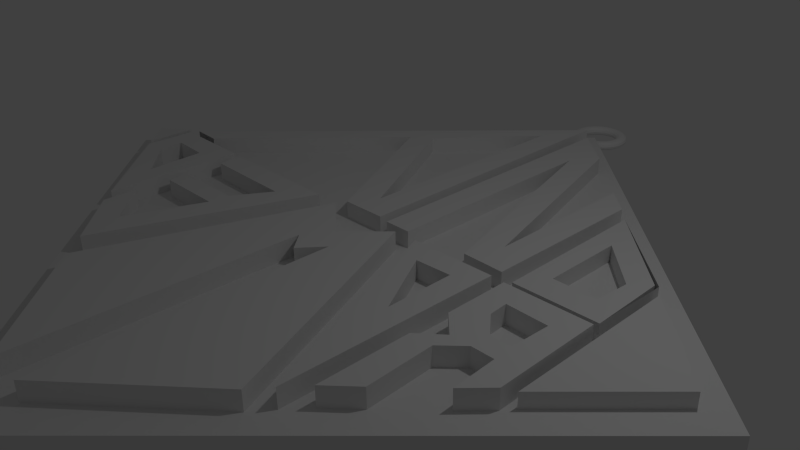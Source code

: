 # Source: andromeda.blend  (saved by Blender 2.76.0; exported with 4.5.12 LTS)
import bpy
from mathutils import Matrix  # noqa: F401  (used for matrix-valued properties, if any)

bpy.ops.wm.read_factory_settings(use_empty=True)
scene = bpy.context.scene
scene.name = 'Scene'

# ---- collections
col_collection_1 = bpy.data.collections.new('Collection 1'); scene.collection.children.link(col_collection_1)

# ---- world
world_world = bpy.data.worlds.new('World'); scene.world = world_world
world_world.color = (0.05088, 0.05088, 0.05088)
world_world.use_sun_shadow = False
world_world.sun_shadow_jitter_overblur = 0.0
world_world.cycles.sampling_method = 'MANUAL'
world_world.cycles.sample_map_resolution = 256

# ---- cameras
cam_camera = bpy.data.cameras.new('Camera')
cam_camera.clip_end = 100.0
cam_camera.lens = 35.0
cam_camera.sensor_width = 32.0
cam_camera.sensor_height = 18.0
cam_camera.ortho_scale = 7.314
cam_camera.dof.focus_distance = 0.0
cam_camera.dof.aperture_fstop = 128.0

# ---- lights
light_lamp = bpy.data.lights.new('Lamp', 'POINT')
light_lamp.transmission_factor = 0.0
light_lamp.cutoff_distance = 30.0
light_lamp.energy = 100.0
light_lamp.shadow_buffer_clip_start = 1.001
light_lamp.shadow_soft_size = 0.1
light_lamp.shadow_maximum_resolution = 0.006
light_lamp.use_absolute_resolution = True
light_lamp.cycles.use_multiple_importance_sampling = False

# ---- meshes
me_plane = bpy.data.meshes.new('Plane')
me_plane.from_pydata([(0.1295, 5.498, 0.03848), (0.1175, 5.498, 0.05892), (0.08448, 5.498, 0.07388), (0.03941, 5.498, 0.07936), (-0.005662, 5.498, 0.07388), (-0.03865, 5.498, 0.05892), (-0.05073, 5.498, 0.03848), (-0.03865, 5.498, 0.01804), (-0.005662, 5.498, 0.003074), (0.03941, 5.498, -0.002403), (0.08448, 5.498, 0.003074), (0.1175, 5.498, 0.01804), (0.1257, 5.557, 0.03848), (0.1137, 5.555, 0.05892), (0.08101, 5.551, 0.07388), (0.03632, 5.545, 0.07936), (-0.008361, 5.539, 0.07388), (-0.04107, 5.535, 0.05892), (-0.05304, 5.533, 0.03848), (-0.04107, 5.535, 0.01804), (-0.008361, 5.539, 0.003074), (0.03632, 5.545, -0.002403), (0.08101, 5.551, 0.003074), (0.1137, 5.555, 0.01804), (0.1142, 5.614, 0.03848), (0.1025, 5.611, 0.05892), (0.07065, 5.603, 0.07388), (0.02712, 5.591, 0.07936), (-0.01641, 5.579, 0.07388), (-0.04828, 5.571, 0.05892), (-0.05995, 5.568, 0.03848), (-0.04828, 5.571, 0.01804), (-0.01641, 5.579, 0.003074), (0.02712, 5.591, -0.002403), (0.07065, 5.603, 0.003074), (0.1025, 5.611, 0.01804), (0.09524, 5.67, 0.03848), (0.08408, 5.666, 0.05892), (0.0536, 5.653, 0.07388), (0.01196, 5.636, 0.07936), (-0.02968, 5.619, 0.07388), (-0.06016, 5.606, 0.05892), (-0.07131, 5.601, 0.03848), (-0.06016, 5.606, 0.01804), (-0.02968, 5.619, 0.003074), (0.01196, 5.636, -0.002403), (0.0536, 5.653, 0.003074), (0.08408, 5.666, 0.01804), (0.06916, 5.723, 0.03848), (0.05871, 5.717, 0.05892), (0.03013, 5.701, 0.07388), (-0.008898, 5.678, 0.07936), (-0.04793, 5.656, 0.07388), (-0.0765, 5.639, 0.05892), (-0.08696, 5.633, 0.03848), (-0.0765, 5.639, 0.01804), (-0.04793, 5.656, 0.003074), (-0.008898, 5.678, -0.002403), (0.03013, 5.701, 0.003074), (0.05871, 5.717, 0.01804), (0.03641, 5.772, 0.03848), (0.02683, 5.765, 0.05892), (0.0006559, 5.745, 0.07388), (-0.0351, 5.717, 0.07936), (-0.07086, 5.69, 0.07388), (-0.09703, 5.67, 0.05892), (-0.1066, 5.662, 0.03848), (-0.09703, 5.67, 0.01804), (-0.07086, 5.69, 0.003074), (-0.0351, 5.717, -0.002403), (0.0006559, 5.745, 0.003074), (0.02683, 5.765, 0.01804), (-0.002459, 5.817, 0.03848), (-0.011, 5.808, 0.05892), (-0.03433, 5.785, 0.07388), (-0.0662, 5.753, 0.07936), (-0.09806, 5.721, 0.07388), (-0.1214, 5.698, 0.05892), (-0.1299, 5.689, 0.03848), (-0.1214, 5.698, 0.01804), (-0.09806, 5.721, 0.003074), (-0.0662, 5.753, -0.002403), (-0.03433, 5.785, 0.003074), (-0.011, 5.808, 0.01804), (-0.04678, 5.855, 0.03848), (-0.05413, 5.846, 0.05892), (-0.07422, 5.82, 0.07388), (-0.1017, 5.784, 0.07936), (-0.1291, 5.748, 0.07388), (-0.1492, 5.722, 0.05892), (-0.1565, 5.712, 0.03848), (-0.1492, 5.722, 0.01804), (-0.1291, 5.748, 0.003074), (-0.1017, 5.784, -0.002403), (-0.07422, 5.82, 0.003074), (-0.05413, 5.846, 0.01804), (-0.0958, 5.888, 0.03848), (-0.1018, 5.878, 0.05892), (-0.1183, 5.849, 0.07388), (-0.1409, 5.81, 0.07936), (-0.1634, 5.771, 0.07388), (-0.1799, 5.742, 0.05892), (-0.1859, 5.732, 0.03848), (-0.1799, 5.742, 0.01804), (-0.1634, 5.771, 0.003074), (-0.1409, 5.81, -0.002403), (-0.1183, 5.849, 0.003074), (-0.1018, 5.878, 0.01804), (-0.1487, 5.914, 0.03848), (-0.1533, 5.903, 0.05892), (-0.1659, 5.873, 0.07388), (-0.1832, 5.831, 0.07936), (-0.2004, 5.789, 0.07388), (-0.213, 5.759, 0.05892), (-0.2177, 5.748, 0.03848), (-0.213, 5.759, 0.01804), (-0.2004, 5.789, 0.003074), (-0.1832, 5.831, -0.002403), (-0.1659, 5.873, 0.003074), (-0.1533, 5.903, 0.01804), (-0.2045, 5.933, 0.03848), (-0.2076, 5.921, 0.05892), (-0.2162, 5.89, 0.07388), (-0.2278, 5.846, 0.07936), (-0.2395, 5.803, 0.07388), (-0.248, 5.771, 0.05892), (-0.2512, 5.759, 0.03848), (-0.248, 5.771, 0.01804), (-0.2395, 5.803, 0.003074), (-0.2278, 5.846, -0.002403), (-0.2162, 5.89, 0.003074), (-0.2076, 5.921, 0.01804), (-0.2623, 5.945, 0.03848), (-0.2639, 5.933, 0.05892), (-0.2682, 5.9, 0.07388), (-0.2741, 5.855, 0.07936), (-0.28, 5.811, 0.07388), (-0.2843, 5.778, 0.05892), (-0.2858, 5.766, 0.03848), (-0.2843, 5.778, 0.01804), (-0.28, 5.811, 0.003074), (-0.2741, 5.855, -0.002403), (-0.2682, 5.9, 0.003074), (-0.2639, 5.933, 0.01804), (-0.3211, 5.949, 0.03848), (-0.3211, 5.936, 0.05892), (-0.3211, 5.903, 0.07388), (-0.3211, 5.858, 0.07936), (-0.3211, 5.813, 0.07388), (-0.3211, 5.78, 0.05892), (-0.3211, 5.768, 0.03848), (-0.3211, 5.78, 0.01804), (-0.3211, 5.813, 0.003074), (-0.3211, 5.858, -0.002403), (-0.3211, 5.903, 0.003074), (-0.3211, 5.936, 0.01804), (-0.38, 5.945, 0.03848), (-0.3784, 5.933, 0.05892), (-0.3741, 5.9, 0.07388), (-0.3682, 5.855, 0.07936), (-0.3623, 5.811, 0.07388), (-0.358, 5.778, 0.05892), (-0.3564, 5.766, 0.03848), (-0.358, 5.778, 0.01804), (-0.3623, 5.811, 0.003074), (-0.3682, 5.855, -0.002403), (-0.3741, 5.9, 0.003074), (-0.3784, 5.933, 0.01804), (-0.4378, 5.933, 0.03848), (-0.4347, 5.921, 0.05892), (-0.4261, 5.89, 0.07388), (-0.4145, 5.846, 0.07936), (-0.4028, 5.803, 0.07388), (-0.3943, 5.771, 0.05892), (-0.3911, 5.759, 0.03848), (-0.3943, 5.771, 0.01804), (-0.4028, 5.803, 0.003074), (-0.4145, 5.846, -0.002403), (-0.4261, 5.89, 0.003074), (-0.4347, 5.921, 0.01804), (-0.4936, 5.914, 0.03848), (-0.489, 5.903, 0.05892), (-0.4764, 5.873, 0.07388), (-0.4591, 5.831, 0.07936), (-0.4419, 5.789, 0.07388), (-0.4292, 5.759, 0.05892), (-0.4246, 5.748, 0.03848), (-0.4292, 5.759, 0.01804), (-0.4419, 5.789, 0.003074), (-0.4591, 5.831, -0.002403), (-0.4764, 5.873, 0.003074), (-0.489, 5.903, 0.01804), (-0.5465, 5.888, 0.03848), (-0.5405, 5.878, 0.05892), (-0.524, 5.849, 0.07388), (-0.5014, 5.81, 0.07936), (-0.4789, 5.771, 0.07388), (-0.4624, 5.742, 0.05892), (-0.4564, 5.732, 0.03848), (-0.4624, 5.742, 0.01804), (-0.4789, 5.771, 0.003074), (-0.5014, 5.81, -0.002403), (-0.524, 5.849, 0.003074), (-0.5405, 5.878, 0.01804), (-0.5955, 5.855, 0.03848), (-0.5882, 5.846, 0.05892), (-0.5681, 5.82, 0.07388), (-0.5406, 5.784, 0.07936), (-0.5132, 5.748, 0.07388), (-0.4931, 5.722, 0.05892), (-0.4858, 5.712, 0.03848), (-0.4931, 5.722, 0.01804), (-0.5132, 5.748, 0.003074), (-0.5406, 5.784, -0.002403), (-0.5681, 5.82, 0.003074), (-0.5882, 5.846, 0.01804), (-0.6398, 5.817, 0.03848), (-0.6313, 5.808, 0.05892), (-0.608, 5.785, 0.07388), (-0.5761, 5.753, 0.07936), (-0.5442, 5.721, 0.07388), (-0.5209, 5.698, 0.05892), (-0.5124, 5.689, 0.03848), (-0.5209, 5.698, 0.01804), (-0.5442, 5.721, 0.003074), (-0.5761, 5.753, -0.002403), (-0.608, 5.785, 0.003074), (-0.6313, 5.808, 0.01804), (-0.6787, 5.772, 0.03848), (-0.6691, 5.765, 0.05892), (-0.6429, 5.745, 0.07388), (-0.6072, 5.717, 0.07936), (-0.5714, 5.69, 0.07388), (-0.5453, 5.67, 0.05892), (-0.5357, 5.662, 0.03848), (-0.5453, 5.67, 0.01804), (-0.5714, 5.69, 0.003074), (-0.6072, 5.717, -0.002403), (-0.6429, 5.745, 0.003074), (-0.6691, 5.765, 0.01804), (-0.7115, 5.723, 0.03848), (-0.701, 5.717, 0.05892), (-0.6724, 5.701, 0.07388), (-0.6334, 5.678, 0.07936), (-0.5944, 5.656, 0.07388), (-0.5658, 5.639, 0.05892), (-0.5553, 5.633, 0.03848), (-0.5658, 5.639, 0.01804), (-0.5944, 5.656, 0.003074), (-0.6334, 5.678, -0.002403), (-0.6724, 5.701, 0.003074), (-0.701, 5.717, 0.01804), (-0.7375, 5.67, 0.03848), (-0.7264, 5.666, 0.05892), (-0.6959, 5.653, 0.07388), (-0.6543, 5.636, 0.07936), (-0.6126, 5.619, 0.07388), (-0.5821, 5.606, 0.05892), (-0.571, 5.601, 0.03848), (-0.5821, 5.606, 0.01804), (-0.6126, 5.619, 0.003074), (-0.6543, 5.636, -0.002403), (-0.6959, 5.653, 0.003074), (-0.7264, 5.666, 0.01804), (-0.7565, 5.614, 0.03848), (-0.7448, 5.611, 0.05892), (-0.7129, 5.603, 0.07388), (-0.6694, 5.591, 0.07936), (-0.6259, 5.579, 0.07388), (-0.594, 5.571, 0.05892), (-0.5823, 5.568, 0.03848), (-0.594, 5.571, 0.01804), (-0.6259, 5.579, 0.003074), (-0.6694, 5.591, -0.002403), (-0.7129, 5.603, 0.003074), (-0.7448, 5.611, 0.01804), (-0.768, 5.557, 0.03848), (-0.756, 5.555, 0.05892), (-0.7233, 5.551, 0.07388), (-0.6786, 5.545, 0.07936), (-0.6339, 5.539, 0.07388), (-0.6012, 5.535, 0.05892), (-0.5892, 5.533, 0.03848), (-0.6012, 5.535, 0.01804), (-0.6339, 5.539, 0.003074), (-0.6786, 5.545, -0.002403), (-0.7233, 5.551, 0.003074), (-0.756, 5.555, 0.01804), (-0.7718, 5.498, 0.03848), (-0.7598, 5.498, 0.05892), (-0.7268, 5.498, 0.07388), (-0.6817, 5.498, 0.07936), (-0.6366, 5.498, 0.07388), (-0.6036, 5.498, 0.05892), (-0.5916, 5.498, 0.03848), (-0.6036, 5.498, 0.01804), (-0.6366, 5.498, 0.003074), (-0.6817, 5.498, -0.002403), (-0.7268, 5.498, 0.003074), (-0.7598, 5.498, 0.01804), (-0.768, 5.439, 0.03848), (-0.756, 5.441, 0.05892), (-0.7233, 5.445, 0.07388), (-0.6786, 5.451, 0.07936), (-0.6339, 5.457, 0.07388), (-0.6012, 5.461, 0.05892), (-0.5892, 5.463, 0.03848), (-0.6012, 5.461, 0.01804), (-0.6339, 5.457, 0.003074), (-0.6786, 5.451, -0.002403), (-0.7233, 5.445, 0.003074), (-0.756, 5.441, 0.01804), (-0.7565, 5.381, 0.03848), (-0.7448, 5.384, 0.05892), (-0.7129, 5.393, 0.07388), (-0.6694, 5.405, 0.07936), (-0.6259, 5.416, 0.07388), (-0.594, 5.425, 0.05892), (-0.5823, 5.428, 0.03848), (-0.594, 5.425, 0.01804), (-0.6259, 5.416, 0.003074), (-0.6694, 5.405, -0.002403), (-0.7129, 5.393, 0.003074), (-0.7448, 5.384, 0.01804), (-0.7375, 5.325, 0.03848), (-0.7264, 5.33, 0.05892), (-0.6959, 5.343, 0.07388), (-0.6543, 5.36, 0.07936), (-0.6126, 5.377, 0.07388), (-0.5821, 5.39, 0.05892), (-0.571, 5.394, 0.03848), (-0.5821, 5.39, 0.01804), (-0.6126, 5.377, 0.003074), (-0.6543, 5.36, -0.002403), (-0.6959, 5.343, 0.003074), (-0.7264, 5.33, 0.01804), (-0.7115, 5.272, 0.03848), (-0.701, 5.279, 0.05892), (-0.6724, 5.295, 0.07388), (-0.6334, 5.318, 0.07936), (-0.5944, 5.34, 0.07388), (-0.5658, 5.357, 0.05892), (-0.5553, 5.363, 0.03848), (-0.5658, 5.357, 0.01804), (-0.5944, 5.34, 0.003074), (-0.6334, 5.318, -0.002403), (-0.6724, 5.295, 0.003074), (-0.701, 5.279, 0.01804), (-0.6787, 5.223, 0.03848), (-0.6691, 5.231, 0.05892), (-0.6429, 5.251, 0.07388), (-0.6072, 5.278, 0.07936), (-0.5714, 5.306, 0.07388), (-0.5453, 5.326, 0.05892), (-0.5357, 5.333, 0.03848), (-0.5453, 5.326, 0.01804), (-0.5714, 5.306, 0.003074), (-0.6072, 5.278, -0.002403), (-0.6429, 5.251, 0.003074), (-0.6691, 5.231, 0.01804), (-0.6398, 5.179, 0.03848), (-0.6313, 5.188, 0.05892), (-0.608, 5.211, 0.07388), (-0.5761, 5.243, 0.07936), (-0.5442, 5.275, 0.07388), (-0.5209, 5.298, 0.05892), (-0.5124, 5.307, 0.03848), (-0.5209, 5.298, 0.01804), (-0.5442, 5.275, 0.003074), (-0.5761, 5.243, -0.002403), (-0.608, 5.211, 0.003074), (-0.6313, 5.188, 0.01804), (-0.5955, 5.14, 0.03848), (-0.5882, 5.15, 0.05892), (-0.5681, 5.176, 0.07388), (-0.5406, 5.212, 0.07936), (-0.5132, 5.248, 0.07388), (-0.4931, 5.274, 0.05892), (-0.4858, 5.283, 0.03848), (-0.4931, 5.274, 0.01804), (-0.5132, 5.248, 0.003074), (-0.5406, 5.212, -0.002403), (-0.5681, 5.176, 0.003074), (-0.5882, 5.15, 0.01804), (-0.5465, 5.108, 0.03848), (-0.5405, 5.118, 0.05892), (-0.524, 5.147, 0.07388), (-0.5014, 5.186, 0.07936), (-0.4789, 5.225, 0.07388), (-0.4624, 5.253, 0.05892), (-0.4564, 5.264, 0.03848), (-0.4624, 5.253, 0.01804), (-0.4789, 5.225, 0.003074), (-0.5014, 5.186, -0.002403), (-0.524, 5.147, 0.003074), (-0.5405, 5.118, 0.01804), (-0.4936, 5.081, 0.03848), (-0.489, 5.093, 0.05892), (-0.4764, 5.123, 0.07388), (-0.4591, 5.165, 0.07936), (-0.4419, 5.206, 0.07388), (-0.4292, 5.237, 0.05892), (-0.4246, 5.248, 0.03848), (-0.4292, 5.237, 0.01804), (-0.4419, 5.206, 0.003074), (-0.4591, 5.165, -0.002403), (-0.4764, 5.123, 0.003074), (-0.489, 5.093, 0.01804), (-0.4378, 5.062, 0.03848), (-0.4347, 5.074, 0.05892), (-0.4261, 5.106, 0.07388), (-0.4145, 5.15, 0.07936), (-0.4028, 5.193, 0.07388), (-0.3943, 5.225, 0.05892), (-0.3911, 5.237, 0.03848), (-0.3943, 5.225, 0.01804), (-0.4028, 5.193, 0.003074), (-0.4145, 5.15, -0.002403), (-0.4261, 5.106, 0.003074), (-0.4347, 5.074, 0.01804), (-0.38, 5.051, 0.03848), (-0.3784, 5.063, 0.05892), (-0.3741, 5.096, 0.07388), (-0.3682, 5.14, 0.07936), (-0.3623, 5.185, 0.07388), (-0.358, 5.218, 0.05892), (-0.3564, 5.23, 0.03848), (-0.358, 5.218, 0.01804), (-0.3623, 5.185, 0.003074), (-0.3682, 5.14, -0.002403), (-0.3741, 5.096, 0.003074), (-0.3784, 5.063, 0.01804), (-0.3211, 5.047, 0.03848), (-0.3211, 5.059, 0.05892), (-0.3211, 5.092, 0.07388), (-0.3211, 5.137, 0.07936), (-0.3211, 5.182, 0.07388), (-0.3211, 5.215, 0.05892), (-0.3211, 5.227, 0.03848), (-0.3211, 5.215, 0.01804), (-0.3211, 5.182, 0.003074), (-0.3211, 5.137, -0.002403), (-0.3211, 5.092, 0.003074), (-0.3211, 5.059, 0.01804), (-0.2623, 5.051, 0.03848), (-0.2639, 5.063, 0.05892), (-0.2682, 5.096, 0.07388), (-0.2741, 5.14, 0.07936), (-0.28, 5.185, 0.07388), (-0.2843, 5.218, 0.05892), (-0.2858, 5.23, 0.03848), (-0.2843, 5.218, 0.01804), (-0.28, 5.185, 0.003074), (-0.2741, 5.14, -0.002403), (-0.2682, 5.096, 0.003074), (-0.2639, 5.063, 0.01804), (-0.2045, 5.062, 0.03848), (-0.2076, 5.074, 0.05892), (-0.2162, 5.106, 0.07388), (-0.2278, 5.15, 0.07936), (-0.2395, 5.193, 0.07388), (-0.248, 5.225, 0.05892), (-0.2512, 5.237, 0.03848), (-0.248, 5.225, 0.01804), (-0.2395, 5.193, 0.003074), (-0.2278, 5.15, -0.002403), (-0.2162, 5.106, 0.003074), (-0.2076, 5.074, 0.01804), (-0.1487, 5.081, 0.03848), (-0.1533, 5.093, 0.05892), (-0.1659, 5.123, 0.07388), (-0.1832, 5.165, 0.07936), (-0.2004, 5.206, 0.07388), (-0.213, 5.237, 0.05892), (-0.2177, 5.248, 0.03848), (-0.213, 5.237, 0.01804), (-0.2004, 5.206, 0.003074), (-0.1832, 5.165, -0.002403), (-0.1659, 5.123, 0.003074), (-0.1533, 5.093, 0.01804), (-0.0958, 5.108, 0.03848), (-0.1018, 5.118, 0.05892), (-0.1183, 5.147, 0.07388), (-0.1409, 5.186, 0.07936), (-0.1634, 5.225, 0.07388), (-0.1799, 5.253, 0.05892), (-0.1859, 5.264, 0.03848), (-0.1799, 5.253, 0.01804), (-0.1634, 5.225, 0.003074), (-0.1409, 5.186, -0.002403), (-0.1183, 5.147, 0.003074), (-0.1018, 5.118, 0.01804), (-0.04678, 5.14, 0.03848), (-0.05413, 5.15, 0.05892), (-0.07422, 5.176, 0.07388), (-0.1017, 5.212, 0.07936), (-0.1291, 5.248, 0.07388), (-0.1492, 5.274, 0.05892), (-0.1565, 5.283, 0.03848), (-0.1492, 5.274, 0.01804), (-0.1291, 5.248, 0.003074), (-0.1017, 5.212, -0.002403), (-0.07422, 5.176, 0.003074), (-0.05413, 5.15, 0.01804), (-0.002459, 5.179, 0.03848), (-0.011, 5.188, 0.05892), (-0.03433, 5.211, 0.07388), (-0.0662, 5.243, 0.07936), (-0.09806, 5.275, 0.07388), (-0.1214, 5.298, 0.05892), (-0.1299, 5.307, 0.03848), (-0.1214, 5.298, 0.01804), (-0.09806, 5.275, 0.003074), (-0.0662, 5.243, -0.002403), (-0.03433, 5.211, 0.003074), (-0.011, 5.188, 0.01804), (0.03641, 5.223, 0.03848), (0.02683, 5.231, 0.05892), (0.0006559, 5.251, 0.07388), (-0.0351, 5.278, 0.07936), (-0.07086, 5.306, 0.07388), (-0.09703, 5.326, 0.05892), (-0.1066, 5.333, 0.03848), (-0.09703, 5.326, 0.01804), (-0.07086, 5.306, 0.003074), (-0.0351, 5.278, -0.002403), (0.0006559, 5.251, 0.003074), (0.02683, 5.231, 0.01804), (0.06916, 5.272, 0.03848), (0.05871, 5.279, 0.05892), (0.03013, 5.295, 0.07388), (-0.008898, 5.318, 0.07936), (-0.04793, 5.34, 0.07388), (-0.0765, 5.357, 0.05892), (-0.08696, 5.363, 0.03848), (-0.0765, 5.357, 0.01804), (-0.04793, 5.34, 0.003074), (-0.008898, 5.318, -0.002403), (0.03013, 5.295, 0.003074), (0.05871, 5.279, 0.01804), (0.09524, 5.325, 0.03848), (0.08408, 5.33, 0.05892), (0.0536, 5.343, 0.07388), (0.01196, 5.36, 0.07936), (-0.02968, 5.377, 0.07388), (-0.06016, 5.39, 0.05892), (-0.07131, 5.394, 0.03848), (-0.06016, 5.39, 0.01804), (-0.02968, 5.377, 0.003074), (0.01196, 5.36, -0.002403), (0.0536, 5.343, 0.003074), (0.08408, 5.33, 0.01804), (0.1142, 5.381, 0.03848), (0.1025, 5.384, 0.05892), (0.07065, 5.393, 0.07388), (0.02712, 5.405, 0.07936), (-0.01641, 5.416, 0.07388), (-0.04828, 5.425, 0.05892), (-0.05995, 5.428, 0.03848), (-0.04828, 5.425, 0.01804), (-0.01641, 5.416, 0.003074), (0.02712, 5.405, -0.002403), (0.07065, 5.393, 0.003074), (0.1025, 5.384, 0.01804), (0.1257, 5.439, 0.03848), (0.1137, 5.441, 0.05892), (0.08101, 5.445, 0.07388), (0.03632, 5.451, 0.07936), (-0.008361, 5.457, 0.07388), (-0.04107, 5.461, 0.05892), (-0.05304, 5.463, 0.03848), (-0.04107, 5.461, 0.01804), (-0.008361, 5.457, 0.003074), (0.03632, 5.451, -0.002403), (0.08101, 5.445, 0.003074), (0.1137, 5.441, 0.01804), (-5.47, -0.08577, 0.08241), (-0.09775, -5.292, 0.08241), (-0.2637, 5.286, 0.08241), (5.108, 0.08022, 0.08241), (-0.2637, 5.286, -0.03331), (-5.47, -0.08577, -0.03331), (-0.09775, -5.292, -0.03331), (5.108, 0.08022, -0.03331), (-4.606, 0.4428, -0.2297), (-0.8297, 0.4051, -0.2297), (-0.1688, 0.4082, -0.2297), (-0.1877, 4.937, -0.2297), (-1.982, 2.709, -0.2297), (-4.153, 0.424, -0.2297), (-4.153, 0.424, -0.2297), (-0.5842, 0.7827, -0.2297), (-1.698, 2.916, -0.2297), (-0.5464, 4.219, -0.2297), (-4.606, 0.4428, 0.2234), (-0.8297, 0.4051, 0.2234), (-0.1688, 0.4082, 0.2234), (-0.1877, 4.937, 0.2234), (-1.982, 2.709, 0.2234), (-4.153, 0.424, 0.2234), (-4.153, 0.424, 0.2234), (-0.5842, 0.7827, 0.2234), (-1.698, 2.916, 0.2234), (-0.5464, 4.219, 0.2234), (0.001142, 0.3673, -0.2297), (0.0185, 4.654, -0.2297), (1.51, 0.9149, -0.2297), (0.6605, 4.068, -0.2297), (1.522, 3.174, -0.2297), (1.9, 2.815, -0.2297), (1.888, 0.424, -0.2297), (1.284, 0.4428, -0.2297), (0.3961, 3.691, -0.2297), (0.3961, 0.3673, -0.2297), (0.001142, 0.3673, 0.2234), (0.0185, 4.654, 0.2234), (1.51, 0.9149, 0.2234), (0.6605, 4.068, 0.2234), (1.522, 3.174, 0.2234), (1.9, 2.815, 0.2234), (1.888, 0.424, 0.2234), (1.284, 0.4428, 0.2234), (0.3961, 3.691, 0.2234), (0.3961, 0.3673, 0.2234), (2.08, 2.611, -0.2297), (3.258, 1.435, -0.2297), (3.287, 0.3483, -0.2297), (2.107, 0.3483, -0.2297), (3.309, 1.44, -0.2297), (2.372, 0.7451, -0.2297), (2.372, 1.892, -0.2297), (3.022, 1.23, -0.2297), (2.989, 0.7341, -0.2297), (2.08, 2.611, 0.2133), (3.258, 1.435, 0.2133), (3.287, 0.3483, 0.2133), (2.107, 0.3483, 0.2133), (3.309, 1.44, 0.2133), (2.372, 0.7451, 0.2133), (2.372, 1.892, 0.2133), (3.022, 1.23, 0.2133), (2.989, 0.7341, 0.2133), (3.423, -1.121, -0.2139), (3.395, 1.313, -0.2139), (4.59, 0.08211, -0.2139), (3.423, -1.121, 0.202), (3.395, 1.313, 0.202), (4.59, 0.08211, 0.202), (-4.721, -0.3688, -0.2267), (-4.628, -0.4531, -0.2267), (-5.118, 0.04385, -0.2267), (-4.721, 0.3613, -0.2267), (-3.358, -1.736, -0.2267), (-4.615, 0.2903, -0.2267), (-3.342, 0.277, -0.2267), (-3.675, -0.9425, -0.2267), (-3.726, -0.09336, -0.2267), (-4.324, -0.0669, -0.2267), (-4.297, -0.4266, -0.2267), (-1.237, 0.2476, -0.2267), (-2.346, -2.663, -0.2267), (-3.182, 0.2634, -0.2267), (-3.153, -1.948, -0.2267), (-3.153, -1.472, -0.2267), (-2.531, -2.054, -0.2267), (-2.095, -0.9561, -0.2267), (-3.126, -0.9561, -0.2267), (-3.126, -0.6519, -0.2267), (-2.068, -0.6651, -0.2267), (-1.737, -0.1227, -0.2267), (-3.14, -0.09629, -0.2267), (-2.031, -2.993, -0.2267), (-0.4843, -4.487, -0.2267), (-0.867, 0.237, -0.2267), (-0.4613, -0.6826, -0.2267), (-0.224, -0.9505, -0.2267), (0.04391, -0.6213, -0.2267), (0.05156, -4.449, -0.2267), (1.674, -2.987, -0.2267), (0.3149, 0.2284, -0.2267), (-0.1995, -0.2952, -0.2267), (-0.1995, -0.3228, -0.2267), (1.866, -2.736, -0.2267), (0.6587, 0.2392, -0.2267), (1.887, 0.2502, -0.2267), (1.561, -1.043, -0.2267), (1.548, -0.07755, -0.2267), (1.032, -0.104, -0.2267), (2.095, -2.461, -0.2267), (2.088, -0.6662, -0.2267), (2.081, -1.227, -0.2267), (2.387, -0.9596, -0.2267), (2.081, 0.2333, -0.2267), (3.287, 0.2397, -0.2267), (3.319, -1.253, -0.2267), (3.019, -1.572, -0.2267), (2.981, -0.9533, -0.2267), (2.674, -0.9533, -0.2267), (2.4, -1.215, -0.2267), (2.446, -2.133, -0.2267), (2.665, -0.6593, -0.2267), (2.417, -0.3654, -0.2267), (2.399, -0.09896, -0.2267), (2.978, -0.1173, -0.2267), (2.959, -0.6593, -0.2267), (-5.118, 0.04385, 0.2363), (-4.721, -0.3688, 0.2363), (-4.615, 0.2903, 0.2363), (-4.628, -0.4531, 0.2363), (-4.721, 0.3613, 0.2363), (-3.358, -1.736, 0.2363), (-3.342, 0.277, 0.2363), (-3.675, -0.9425, 0.2363), (-3.726, -0.09336, 0.2363), (-4.324, -0.0669, 0.2363), (-4.297, -0.4266, 0.2363), (-3.182, 0.2634, 0.2363), (-1.237, 0.2476, 0.2363), (-2.346, -2.663, 0.2363), (-3.153, -1.948, 0.2363), (-3.153, -1.472, 0.2363), (-2.531, -2.054, 0.2363), (-2.095, -0.9561, 0.2363), (-3.126, -0.9561, 0.2363), (-3.126, -0.6519, 0.2363), (-2.068, -0.6651, 0.2363), (-1.737, -0.1227, 0.2363), (-3.14, -0.09629, 0.2363), (-0.867, 0.237, 0.2363), (-2.031, -2.993, 0.2363), (-0.4843, -4.487, 0.2363), (-0.4613, -0.6826, 0.2363), (-0.224, -0.9505, 0.2363), (0.04391, -0.6213, 0.2363), (0.05156, -4.449, 0.2363), (1.674, -2.987, 0.2363), (0.3149, 0.2284, 0.2363), (-0.1995, -0.2952, 0.2363), (0.6587, 0.2392, 0.2363), (1.866, -2.736, 0.2363), (1.887, 0.2502, 0.2363), (1.561, -1.043, 0.2363), (1.548, -0.07755, 0.2363), (1.032, -0.104, 0.2363), (2.081, -1.227, 0.2363), (2.095, -2.461, 0.2363), (2.081, 0.2333, 0.2363), (2.088, -0.6662, 0.2363), (2.387, -0.9596, 0.2363), (3.287, 0.2397, 0.2363), (3.319, -1.253, 0.2363), (3.019, -1.572, 0.2363), (2.981, -0.9533, 0.2363), (2.674, -0.9533, 0.2363), (2.4, -1.215, 0.2363), (2.446, -2.133, 0.2363), (2.665, -0.6593, 0.2363), (2.417, -0.3654, 0.2363), (2.399, -0.09896, 0.2363), (2.978, -0.1173, 0.2363), (2.959, -0.6593, 0.2363)], [(680, 681)], [(0, 12, 13, 1), (1, 13, 14, 2), (2, 14, 15, 3), (3, 15, 16, 4), (4, 16, 17, 5), (5, 17, 18, 6), (6, 18, 19, 7), (7, 19, 20, 8), (8, 20, 21, 9), (9, 21, 22, 10), (10, 22, 23, 11), (0, 11, 23, 12), (12, 24, 25, 13), (13, 25, 26, 14), (14, 26, 27, 15), (15, 27, 28, 16), (16, 28, 29, 17), (17, 29, 30, 18), (18, 30, 31, 19), (19, 31, 32, 20), (20, 32, 33, 21), (21, 33, 34, 22), (22, 34, 35, 23), (23, 35, 24, 12), (24, 36, 37, 25), (25, 37, 38, 26), (26, 38, 39, 27), (27, 39, 40, 28), (28, 40, 41, 29), (29, 41, 42, 30), (30, 42, 43, 31), (31, 43, 44, 32), (32, 44, 45, 33), (33, 45, 46, 34), (34, 46, 47, 35), (35, 47, 36, 24), (36, 48, 49, 37), (37, 49, 50, 38), (38, 50, 51, 39), (39, 51, 52, 40), (40, 52, 53, 41), (41, 53, 54, 42), (42, 54, 55, 43), (43, 55, 56, 44), (44, 56, 57, 45), (45, 57, 58, 46), (46, 58, 59, 47), (47, 59, 48, 36), (48, 60, 61, 49), (49, 61, 62, 50), (50, 62, 63, 51), (51, 63, 64, 52), (52, 64, 65, 53), (53, 65, 66, 54), (54, 66, 67, 55), (55, 67, 68, 56), (56, 68, 69, 57), (57, 69, 70, 58), (58, 70, 71, 59), (59, 71, 60, 48), (60, 72, 73, 61), (61, 73, 74, 62), (62, 74, 75, 63), (63, 75, 76, 64), (64, 76, 77, 65), (65, 77, 78, 66), (66, 78, 79, 67), (67, 79, 80, 68), (68, 80, 81, 69), (69, 81, 82, 70), (70, 82, 83, 71), (71, 83, 72, 60), (72, 84, 85, 73), (73, 85, 86, 74), (74, 86, 87, 75), (75, 87, 88, 76), (76, 88, 89, 77), (77, 89, 90, 78), (78, 90, 91, 79), (79, 91, 92, 80), (80, 92, 93, 81), (81, 93, 94, 82), (82, 94, 95, 83), (83, 95, 84, 72), (84, 96, 97, 85), (85, 97, 98, 86), (86, 98, 99, 87), (87, 99, 100, 88), (88, 100, 101, 89), (89, 101, 102, 90), (90, 102, 103, 91), (91, 103, 104, 92), (92, 104, 105, 93), (93, 105, 106, 94), (94, 106, 107, 95), (95, 107, 96, 84), (96, 108, 109, 97), (97, 109, 110, 98), (98, 110, 111, 99), (99, 111, 112, 100), (100, 112, 113, 101), (101, 113, 114, 102), (102, 114, 115, 103), (103, 115, 116, 104), (104, 116, 117, 105), (105, 117, 118, 106), (106, 118, 119, 107), (107, 119, 108, 96), (108, 120, 121, 109), (109, 121, 122, 110), (110, 122, 123, 111), (111, 123, 124, 112), (112, 124, 125, 113), (113, 125, 126, 114), (114, 126, 127, 115), (115, 127, 128, 116), (116, 128, 129, 117), (117, 129, 130, 118), (118, 130, 131, 119), (119, 131, 120, 108), (120, 132, 133, 121), (121, 133, 134, 122), (122, 134, 135, 123), (123, 135, 136, 124), (124, 136, 137, 125), (125, 137, 138, 126), (126, 138, 139, 127), (127, 139, 140, 128), (128, 140, 141, 129), (129, 141, 142, 130), (130, 142, 143, 131), (131, 143, 132, 120), (132, 144, 145, 133), (133, 145, 146, 134), (134, 146, 147, 135), (135, 147, 148, 136), (136, 148, 149, 137), (137, 149, 150, 138), (138, 150, 151, 139), (139, 151, 152, 140), (140, 152, 153, 141), (141, 153, 154, 142), (142, 154, 155, 143), (143, 155, 144, 132), (144, 156, 157, 145), (145, 157, 158, 146), (146, 158, 159, 147), (147, 159, 160, 148), (148, 160, 161, 149), (149, 161, 162, 150), (150, 162, 163, 151), (151, 163, 164, 152), (152, 164, 165, 153), (153, 165, 166, 154), (154, 166, 167, 155), (155, 167, 156, 144), (156, 168, 169, 157), (157, 169, 170, 158), (158, 170, 171, 159), (159, 171, 172, 160), (160, 172, 173, 161), (161, 173, 174, 162), (162, 174, 175, 163), (163, 175, 176, 164), (164, 176, 177, 165), (165, 177, 178, 166), (166, 178, 179, 167), (167, 179, 168, 156), (168, 180, 181, 169), (169, 181, 182, 170), (170, 182, 183, 171), (171, 183, 184, 172), (172, 184, 185, 173), (173, 185, 186, 174), (174, 186, 187, 175), (175, 187, 188, 176), (176, 188, 189, 177), (177, 189, 190, 178), (178, 190, 191, 179), (179, 191, 180, 168), (180, 192, 193, 181), (181, 193, 194, 182), (182, 194, 195, 183), (183, 195, 196, 184), (184, 196, 197, 185), (185, 197, 198, 186), (186, 198, 199, 187), (187, 199, 200, 188), (188, 200, 201, 189), (189, 201, 202, 190), (190, 202, 203, 191), (191, 203, 192, 180), (192, 204, 205, 193), (193, 205, 206, 194), (194, 206, 207, 195), (195, 207, 208, 196), (196, 208, 209, 197), (197, 209, 210, 198), (198, 210, 211, 199), (199, 211, 212, 200), (200, 212, 213, 201), (201, 213, 214, 202), (202, 214, 215, 203), (203, 215, 204, 192), (204, 216, 217, 205), (205, 217, 218, 206), (206, 218, 219, 207), (207, 219, 220, 208), (208, 220, 221, 209), (209, 221, 222, 210), (210, 222, 223, 211), (211, 223, 224, 212), (212, 224, 225, 213), (213, 225, 226, 214), (214, 226, 227, 215), (215, 227, 216, 204), (216, 228, 229, 217), (217, 229, 230, 218), (218, 230, 231, 219), (219, 231, 232, 220), (220, 232, 233, 221), (221, 233, 234, 222), (222, 234, 235, 223), (223, 235, 236, 224), (224, 236, 237, 225), (225, 237, 238, 226), (226, 238, 239, 227), (227, 239, 228, 216), (228, 240, 241, 229), (229, 241, 242, 230), (230, 242, 243, 231), (231, 243, 244, 232), (232, 244, 245, 233), (233, 245, 246, 234), (234, 246, 247, 235), (235, 247, 248, 236), (236, 248, 249, 237), (237, 249, 250, 238), (238, 250, 251, 239), (239, 251, 240, 228), (240, 252, 253, 241), (241, 253, 254, 242), (242, 254, 255, 243), (243, 255, 256, 244), (244, 256, 257, 245), (245, 257, 258, 246), (246, 258, 259, 247), (247, 259, 260, 248), (248, 260, 261, 249), (249, 261, 262, 250), (250, 262, 263, 251), (251, 263, 252, 240), (252, 264, 265, 253), (253, 265, 266, 254), (254, 266, 267, 255), (255, 267, 268, 256), (256, 268, 269, 257), (257, 269, 270, 258), (258, 270, 271, 259), (259, 271, 272, 260), (260, 272, 273, 261), (261, 273, 274, 262), (262, 274, 275, 263), (263, 275, 264, 252), (264, 276, 277, 265), (265, 277, 278, 266), (266, 278, 279, 267), (267, 279, 280, 268), (268, 280, 281, 269), (269, 281, 282, 270), (270, 282, 283, 271), (271, 283, 284, 272), (272, 284, 285, 273), (273, 285, 286, 274), (274, 286, 287, 275), (275, 287, 276, 264), (276, 288, 289, 277), (277, 289, 290, 278), (278, 290, 291, 279), (279, 291, 292, 280), (280, 292, 293, 281), (281, 293, 294, 282), (282, 294, 295, 283), (283, 295, 296, 284), (284, 296, 297, 285), (285, 297, 298, 286), (286, 298, 299, 287), (287, 299, 288, 276), (288, 300, 301, 289), (289, 301, 302, 290), (290, 302, 303, 291), (291, 303, 304, 292), (292, 304, 305, 293), (293, 305, 306, 294), (294, 306, 307, 295), (295, 307, 308, 296), (296, 308, 309, 297), (297, 309, 310, 298), (298, 310, 311, 299), (299, 311, 300, 288), (300, 312, 313, 301), (301, 313, 314, 302), (302, 314, 315, 303), (303, 315, 316, 304), (304, 316, 317, 305), (305, 317, 318, 306), (306, 318, 319, 307), (307, 319, 320, 308), (308, 320, 321, 309), (309, 321, 322, 310), (310, 322, 323, 311), (311, 323, 312, 300), (312, 324, 325, 313), (313, 325, 326, 314), (314, 326, 327, 315), (315, 327, 328, 316), (316, 328, 329, 317), (317, 329, 330, 318), (318, 330, 331, 319), (319, 331, 332, 320), (320, 332, 333, 321), (321, 333, 334, 322), (322, 334, 335, 323), (323, 335, 324, 312), (324, 336, 337, 325), (325, 337, 338, 326), (326, 338, 339, 327), (327, 339, 340, 328), (328, 340, 341, 329), (329, 341, 342, 330), (330, 342, 343, 331), (331, 343, 344, 332), (332, 344, 345, 333), (333, 345, 346, 334), (334, 346, 347, 335), (335, 347, 336, 324), (336, 348, 349, 337), (337, 349, 350, 338), (338, 350, 351, 339), (339, 351, 352, 340), (340, 352, 353, 341), (341, 353, 354, 342), (342, 354, 355, 343), (343, 355, 356, 344), (344, 356, 357, 345), (345, 357, 358, 346), (346, 358, 359, 347), (347, 359, 348, 336), (348, 360, 361, 349), (349, 361, 362, 350), (350, 362, 363, 351), (351, 363, 364, 352), (352, 364, 365, 353), (353, 365, 366, 354), (354, 366, 367, 355), (355, 367, 368, 356), (356, 368, 369, 357), (357, 369, 370, 358), (358, 370, 371, 359), (359, 371, 360, 348), (360, 372, 373, 361), (361, 373, 374, 362), (362, 374, 375, 363), (363, 375, 376, 364), (364, 376, 377, 365), (365, 377, 378, 366), (366, 378, 379, 367), (367, 379, 380, 368), (368, 380, 381, 369), (369, 381, 382, 370), (370, 382, 383, 371), (371, 383, 372, 360), (372, 384, 385, 373), (373, 385, 386, 374), (374, 386, 387, 375), (375, 387, 388, 376), (376, 388, 389, 377), (377, 389, 390, 378), (378, 390, 391, 379), (379, 391, 392, 380), (380, 392, 393, 381), (381, 393, 394, 382), (382, 394, 395, 383), (383, 395, 384, 372), (384, 396, 397, 385), (385, 397, 398, 386), (386, 398, 399, 387), (387, 399, 400, 388), (388, 400, 401, 389), (389, 401, 402, 390), (390, 402, 403, 391), (391, 403, 404, 392), (392, 404, 405, 393), (393, 405, 406, 394), (394, 406, 407, 395), (395, 407, 396, 384), (396, 408, 409, 397), (397, 409, 410, 398), (398, 410, 411, 399), (399, 411, 412, 400), (400, 412, 413, 401), (401, 413, 414, 402), (402, 414, 415, 403), (403, 415, 416, 404), (404, 416, 417, 405), (405, 417, 418, 406), (406, 418, 419, 407), (407, 419, 408, 396), (408, 420, 421, 409), (409, 421, 422, 410), (410, 422, 423, 411), (411, 423, 424, 412), (412, 424, 425, 413), (413, 425, 426, 414), (414, 426, 427, 415), (415, 427, 428, 416), (416, 428, 429, 417), (417, 429, 430, 418), (418, 430, 431, 419), (419, 431, 420, 408), (420, 432, 433, 421), (421, 433, 434, 422), (422, 434, 435, 423), (423, 435, 436, 424), (424, 436, 437, 425), (425, 437, 438, 426), (426, 438, 439, 427), (427, 439, 440, 428), (428, 440, 441, 429), (429, 441, 442, 430), (430, 442, 443, 431), (431, 443, 432, 420), (432, 444, 445, 433), (433, 445, 446, 434), (434, 446, 447, 435), (435, 447, 448, 436), (436, 448, 449, 437), (437, 449, 450, 438), (438, 450, 451, 439), (439, 451, 452, 440), (440, 452, 453, 441), (441, 453, 454, 442), (442, 454, 455, 443), (443, 455, 444, 432), (444, 456, 457, 445), (445, 457, 458, 446), (446, 458, 459, 447), (447, 459, 460, 448), (448, 460, 461, 449), (449, 461, 462, 450), (450, 462, 463, 451), (451, 463, 464, 452), (452, 464, 465, 453), (453, 465, 466, 454), (454, 466, 467, 455), (455, 467, 456, 444), (456, 468, 469, 457), (457, 469, 470, 458), (458, 470, 471, 459), (459, 471, 472, 460), (460, 472, 473, 461), (461, 473, 474, 462), (462, 474, 475, 463), (463, 475, 476, 464), (464, 476, 477, 465), (465, 477, 478, 466), (466, 478, 479, 467), (467, 479, 468, 456), (468, 480, 481, 469), (469, 481, 482, 470), (470, 482, 483, 471), (471, 483, 484, 472), (472, 484, 485, 473), (473, 485, 486, 474), (474, 486, 487, 475), (475, 487, 488, 476), (476, 488, 489, 477), (477, 489, 490, 478), (478, 490, 491, 479), (479, 491, 480, 468), (480, 492, 493, 481), (481, 493, 494, 482), (482, 494, 495, 483), (483, 495, 496, 484), (484, 496, 497, 485), (485, 497, 498, 486), (486, 498, 499, 487), (487, 499, 500, 488), (488, 500, 501, 489), (489, 501, 502, 490), (490, 502, 503, 491), (491, 503, 492, 480), (492, 504, 505, 493), (493, 505, 506, 494), (494, 506, 507, 495), (495, 507, 508, 496), (496, 508, 509, 497), (497, 509, 510, 498), (498, 510, 511, 499), (499, 511, 512, 500), (500, 512, 513, 501), (501, 513, 514, 502), (502, 514, 515, 503), (503, 515, 504, 492), (504, 516, 517, 505), (505, 517, 518, 506), (506, 518, 519, 507), (507, 519, 520, 508), (508, 520, 521, 509), (509, 521, 522, 510), (510, 522, 523, 511), (511, 523, 524, 512), (512, 524, 525, 513), (513, 525, 526, 514), (514, 526, 527, 515), (515, 527, 516, 504), (516, 528, 529, 517), (517, 529, 530, 518), (518, 530, 531, 519), (519, 531, 532, 520), (520, 532, 533, 521), (521, 533, 534, 522), (522, 534, 535, 523), (523, 535, 536, 524), (524, 536, 537, 525), (525, 537, 538, 526), (526, 538, 539, 527), (527, 539, 528, 516), (528, 540, 541, 529), (529, 541, 542, 530), (530, 542, 543, 531), (531, 543, 544, 532), (532, 544, 545, 533), (533, 545, 546, 534), (534, 546, 547, 535), (535, 547, 548, 536), (536, 548, 549, 537), (537, 549, 550, 538), (538, 550, 551, 539), (539, 551, 540, 528), (540, 552, 553, 541), (541, 553, 554, 542), (542, 554, 555, 543), (543, 555, 556, 544), (544, 556, 557, 545), (545, 557, 558, 546), (546, 558, 559, 547), (547, 559, 560, 548), (548, 560, 561, 549), (549, 561, 562, 550), (550, 562, 563, 551), (551, 563, 552, 540), (552, 564, 565, 553), (553, 565, 566, 554), (554, 566, 567, 555), (555, 567, 568, 556), (556, 568, 569, 557), (557, 569, 570, 558), (558, 570, 571, 559), (559, 571, 572, 560), (560, 572, 573, 561), (561, 573, 574, 562), (562, 574, 575, 563), (563, 575, 564, 552), (564, 0, 1, 565), (565, 1, 2, 566), (566, 2, 3, 567), (567, 3, 4, 568), (568, 4, 5, 569), (569, 5, 6, 570), (570, 6, 7, 571), (571, 7, 8, 572), (572, 8, 9, 573), (573, 9, 10, 574), (574, 10, 11, 575), (575, 11, 0, 564), (576, 578, 579, 577), (581, 582, 583, 580), (579, 578, 580, 583), (578, 576, 581, 580), (576, 577, 582, 581), (577, 579, 583, 582), (587, 584, 589, 588, 592, 593), (585, 586, 591), (588, 585, 591, 592), (587, 593, 591, 586), (597, 603, 602, 598, 599, 594), (595, 601, 596), (598, 602, 601, 595), (597, 596, 601, 603), (591, 593, 603, 601), (584, 587, 597, 594), (592, 591, 601, 602), (585, 588, 598, 595), (584, 590, 600, 594), (588, 589, 599, 598), (593, 592, 602, 603), (589, 584, 594, 599), (586, 585, 595, 596), (587, 586, 596, 597), (589, 590, 600, 599), (606, 608, 609, 610, 611, 612, 613, 604, 605, 607), (616, 617, 615, 614, 623, 622, 621, 620, 619, 618), (609, 608, 618, 619), (604, 613, 623, 614), (607, 605, 615, 617), (612, 611, 621, 622), (608, 606, 616, 618), (610, 609, 619, 620), (606, 607, 617, 616), (613, 612, 622, 623), (605, 604, 614, 615), (611, 610, 620, 621), (624, 627, 629, 630), (626, 632, 629, 627), (631, 632, 626, 625), (625, 624, 630, 631), (633, 639, 638, 636), (635, 636, 638, 641), (640, 634, 635, 641), (634, 640, 639, 633), (625, 626, 635, 634), (624, 625, 634, 633), (630, 629, 638, 639), (624, 628, 637, 633), (629, 632, 641, 638), (627, 624, 633, 636), (631, 630, 639, 640), (628, 626, 635, 637), (626, 627, 636, 635), (632, 631, 640, 641), (643, 642, 644), (646, 647, 645), (643, 644, 647, 646), (642, 643, 646, 645), (644, 642, 645, 647), (650, 651, 648), (658, 649, 652, 655), (658, 657, 653, 649), (657, 656, 654, 653), (654, 656, 655, 652), (659, 661, 670, 669, 668, 667, 666, 665, 664, 663, 662, 660), (671, 673, 680, 679, 678, 677, 676, 675, 674, 672), (683, 684, 686, 687), (683, 687, 685, 682), (684, 682, 685, 686), (690, 688, 699, 698, 697, 700, 701, 689, 691), (692, 689, 701, 702), (693, 692, 702, 703), (694, 693, 703, 704, 696, 695), (696, 704, 700, 697), (705, 706, 709), (715, 712, 710, 708), (715, 708, 707, 714), (714, 707, 711, 713), (711, 710, 712, 713), (717, 718, 719, 720, 721, 722, 723, 724, 725, 726, 727, 716), (729, 730, 731, 732, 733, 734, 735, 736, 737, 728), (738, 743, 742, 740), (738, 739, 741, 743), (740, 742, 741, 739), (744, 748, 747, 757, 756, 753, 754, 755, 745), (746, 758, 757, 747), (749, 759, 758, 746), (750, 751, 752, 760, 759, 749), (752, 753, 756, 760), (694, 695, 751, 750), (676, 677, 734, 733), (672, 674, 731, 730), (658, 655, 712, 715), (698, 699, 755, 754), (678, 679, 736, 735), (661, 659, 717, 716), (704, 703, 759, 760), (656, 657, 714, 713), (702, 701, 757, 758), (682, 684, 740, 739), (683, 682, 739, 738), (663, 664, 721, 720), (662, 663, 720, 719), (685, 687, 743, 741), (686, 685, 741, 742), (667, 668, 725, 724), (665, 666, 723, 722), (650, 648, 706, 705), (689, 692, 746, 747), (673, 671, 729, 728), (669, 670, 727, 726), (652, 649, 708, 710), (693, 694, 750, 749), (648, 651, 709, 706), (690, 691, 748, 744), (675, 676, 733, 732), (674, 675, 732, 731), (697, 698, 754, 753), (654, 652, 710, 711), (695, 696, 752, 751), (679, 680, 737, 736), (677, 678, 735, 734), (657, 658, 715, 714), (701, 700, 756, 757), (699, 688, 745, 755), (684, 683, 738, 740), (680, 673, 728, 737), (659, 660, 718, 717), (700, 704, 760, 756), (655, 656, 713, 712), (703, 702, 758, 759), (687, 686, 742, 743), (664, 665, 722, 721), (660, 662, 719, 718), (688, 690, 744, 745), (668, 669, 726, 725), (666, 667, 724, 723), (651, 650, 705, 709), (692, 693, 749, 746), (649, 653, 707, 708), (691, 689, 747, 748), (671, 672, 730, 729), (670, 661, 716, 727), (696, 697, 753, 752), (653, 654, 711, 707)])
me_plane.use_remesh_preserve_volume = False
me_plane.use_remesh_preserve_attributes = False
me_plane.use_mirror_vertex_groups = False
me_plane.update()

# ---- objects
ob_plane = bpy.data.objects.new('Plane', me_plane)
ob_lamp = bpy.data.objects.new('Lamp', light_lamp)
ob_camera = bpy.data.objects.new('Camera', cam_camera)

# ---- transforms, parenting, visibility, modifiers, constraints
ob_plane.location = (0.0003401, -0.1324, 0.000282)
ob_plane.scale = (1.0, 1.0, 1.719)
ob_plane.lineart.crease_threshold = 0.0
ob_lamp.location = (4.076, 1.005, 5.904)
ob_lamp.rotation_euler = (0.6503, 0.05522, 1.866)
ob_lamp.lock_rotations_4d = False
ob_lamp.empty_display_type = 'ARROWS'
ob_lamp.color = (0.0, 0.0, 0.0, 0.0)
ob_lamp.lineart.crease_threshold = 0.0
ob_camera.location = (7.481, -6.508, 5.344)
ob_camera.rotation_euler = (1.109, 0.01082, 0.8149)
ob_camera.lock_rotations_4d = False
ob_camera.empty_display_type = 'ARROWS'
ob_camera.color = (0.0, 0.0, 0.0, 0.0)
ob_camera.display_type = 'WIRE'
ob_camera.lineart.crease_threshold = 0.0

# ---- collection membership
col_collection_1.objects.link(ob_plane)
col_collection_1.objects.link(ob_lamp)
col_collection_1.objects.link(ob_camera)

# ---- scene / render settings (as saved in the file)
scene.camera = ob_camera
scene.frame_start = 1; scene.frame_end = 250; scene.frame_set(1)
scene.render.engine = 'BLENDER_EEVEE_NEXT'
scene.render.resolution_percentage = 50
scene.render.dither_intensity = 0.0
scene.cycles.use_denoising = False
scene.cycles.samples = 10
scene.cycles.sampling_pattern = 'TABULATED_SOBOL'
scene.cycles.light_sampling_threshold = 0.0
scene.cycles.use_adaptive_sampling = False
scene.cycles.use_light_tree = False
scene.cycles.blur_glossy = 0.0
scene.cycles.pixel_filter_type = 'GAUSSIAN'
scene.cycles.sample_clamp_indirect = 0.0
scene.view_settings.view_transform = 'Standard'
bpy.context.view_layer.update()
